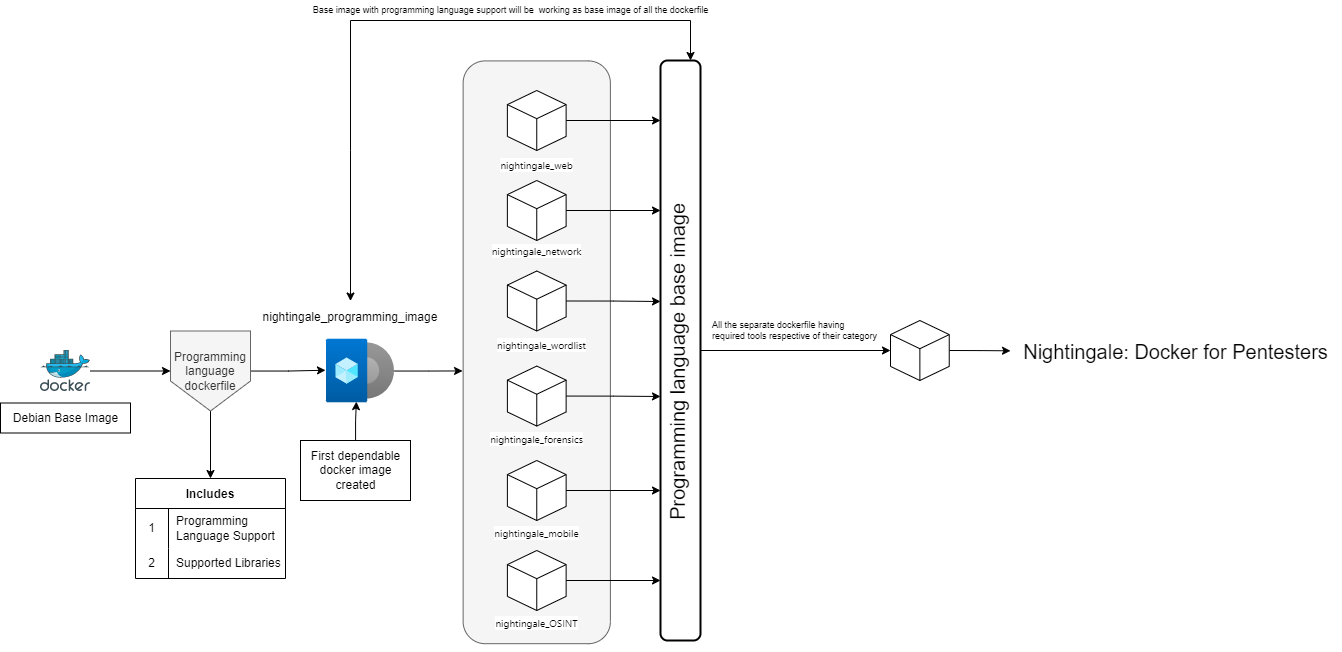

The diagram above was exported from draw.io. Its source (the exported page's mxGraphModel, read from the mxfile embedded in the PNG):
<mxGraphModel dx="2206" dy="1163" grid="1" gridSize="10" guides="1" tooltips="1" connect="1" arrows="1" fold="1" page="1" pageScale="1" pageWidth="827" pageHeight="1169" math="0" shadow="0">
  <root>
    <mxCell id="0" />
    <mxCell id="1" parent="0" />
    <mxCell id="SRdItXFxMejVeQsGqsPb-18" style="edgeStyle=orthogonalEdgeStyle;rounded=0;orthogonalLoop=1;jettySize=auto;html=1;entryX=0;entryY=0.5;entryDx=0;entryDy=0;" parent="1" source="SRdItXFxMejVeQsGqsPb-2" target="SRdItXFxMejVeQsGqsPb-6" edge="1">
      <mxGeometry relative="1" as="geometry" />
    </mxCell>
    <mxCell id="SRdItXFxMejVeQsGqsPb-2" value="" style="sketch=0;aspect=fixed;html=1;points=[];align=center;image;fontSize=12;image=img/lib/mscae/Docker.svg;" parent="1" vertex="1">
      <mxGeometry x="60" y="370" width="50" height="41" as="geometry" />
    </mxCell>
    <mxCell id="SRdItXFxMejVeQsGqsPb-5" value="Debian Base Image" style="text;html=1;align=center;verticalAlign=middle;resizable=0;points=[];autosize=1;strokeColor=default;fillColor=none;" parent="1" vertex="1">
      <mxGeometry x="20" y="422.5" width="130" height="30" as="geometry" />
    </mxCell>
    <mxCell id="SRdItXFxMejVeQsGqsPb-7" style="edgeStyle=orthogonalEdgeStyle;rounded=0;orthogonalLoop=1;jettySize=auto;html=1;" parent="1" source="SRdItXFxMejVeQsGqsPb-6" target="SRdItXFxMejVeQsGqsPb-8" edge="1">
      <mxGeometry relative="1" as="geometry">
        <mxPoint x="230" y="480" as="targetPoint" />
      </mxGeometry>
    </mxCell>
    <mxCell id="SRdItXFxMejVeQsGqsPb-23" style="edgeStyle=orthogonalEdgeStyle;rounded=0;orthogonalLoop=1;jettySize=auto;html=1;entryX=-0.015;entryY=0.488;entryDx=0;entryDy=0;entryPerimeter=0;" parent="1" source="SRdItXFxMejVeQsGqsPb-6" target="SRdItXFxMejVeQsGqsPb-20" edge="1">
      <mxGeometry relative="1" as="geometry" />
    </mxCell>
    <mxCell id="SRdItXFxMejVeQsGqsPb-6" value="Programming language&lt;br&gt;dockerfile" style="shape=offPageConnector;whiteSpace=wrap;html=1;fillColor=#f5f5f5;fontColor=#333333;strokeColor=#666666;" parent="1" vertex="1">
      <mxGeometry x="190" y="350.5" width="80" height="80" as="geometry" />
    </mxCell>
    <mxCell id="SRdItXFxMejVeQsGqsPb-8" value="Includes" style="shape=table;startSize=30;container=1;collapsible=0;childLayout=tableLayout;fixedRows=1;rowLines=0;fontStyle=1;" parent="1" vertex="1">
      <mxGeometry x="155" y="498" width="150" height="100" as="geometry" />
    </mxCell>
    <mxCell id="SRdItXFxMejVeQsGqsPb-9" value="" style="shape=tableRow;horizontal=0;startSize=0;swimlaneHead=0;swimlaneBody=0;top=0;left=0;bottom=0;right=0;collapsible=0;dropTarget=0;fillColor=none;points=[[0,0.5],[1,0.5]];portConstraint=eastwest;" parent="SRdItXFxMejVeQsGqsPb-8" vertex="1">
      <mxGeometry y="30" width="150" height="40" as="geometry" />
    </mxCell>
    <mxCell id="SRdItXFxMejVeQsGqsPb-10" value="1" style="shape=partialRectangle;html=1;whiteSpace=wrap;connectable=0;fillColor=none;top=0;left=0;bottom=0;right=0;overflow=hidden;pointerEvents=1;" parent="SRdItXFxMejVeQsGqsPb-9" vertex="1">
      <mxGeometry width="33" height="40" as="geometry">
        <mxRectangle width="33" height="40" as="alternateBounds" />
      </mxGeometry>
    </mxCell>
    <mxCell id="SRdItXFxMejVeQsGqsPb-11" value="Programming Language Support" style="shape=partialRectangle;html=1;whiteSpace=wrap;connectable=0;fillColor=none;top=0;left=0;bottom=0;right=0;align=left;spacingLeft=6;overflow=hidden;" parent="SRdItXFxMejVeQsGqsPb-9" vertex="1">
      <mxGeometry x="33" width="117" height="40" as="geometry">
        <mxRectangle width="117" height="40" as="alternateBounds" />
      </mxGeometry>
    </mxCell>
    <mxCell id="SRdItXFxMejVeQsGqsPb-12" value="" style="shape=tableRow;horizontal=0;startSize=0;swimlaneHead=0;swimlaneBody=0;top=0;left=0;bottom=0;right=0;collapsible=0;dropTarget=0;fillColor=none;points=[[0,0.5],[1,0.5]];portConstraint=eastwest;" parent="SRdItXFxMejVeQsGqsPb-8" vertex="1">
      <mxGeometry y="70" width="150" height="30" as="geometry" />
    </mxCell>
    <mxCell id="SRdItXFxMejVeQsGqsPb-13" value="2" style="shape=partialRectangle;html=1;whiteSpace=wrap;connectable=0;fillColor=none;top=0;left=0;bottom=0;right=0;overflow=hidden;" parent="SRdItXFxMejVeQsGqsPb-12" vertex="1">
      <mxGeometry width="33" height="30" as="geometry">
        <mxRectangle width="33" height="30" as="alternateBounds" />
      </mxGeometry>
    </mxCell>
    <mxCell id="SRdItXFxMejVeQsGqsPb-14" value="Supported Libraries" style="shape=partialRectangle;html=1;whiteSpace=wrap;connectable=0;fillColor=none;top=0;left=0;bottom=0;right=0;align=left;spacingLeft=6;overflow=hidden;" parent="SRdItXFxMejVeQsGqsPb-12" vertex="1">
      <mxGeometry x="33" width="117" height="30" as="geometry">
        <mxRectangle width="117" height="30" as="alternateBounds" />
      </mxGeometry>
    </mxCell>
    <mxCell id="SRdItXFxMejVeQsGqsPb-28" style="edgeStyle=orthogonalEdgeStyle;rounded=0;orthogonalLoop=1;jettySize=auto;html=1;fontSize=9;entryX=0.468;entryY=-0.004;entryDx=0;entryDy=0;entryPerimeter=0;" parent="1" source="SRdItXFxMejVeQsGqsPb-20" target="SRdItXFxMejVeQsGqsPb-29" edge="1">
      <mxGeometry relative="1" as="geometry">
        <mxPoint x="500" y="390.5" as="targetPoint" />
      </mxGeometry>
    </mxCell>
    <mxCell id="SRdItXFxMejVeQsGqsPb-20" value="" style="aspect=fixed;html=1;points=[];align=center;image;fontSize=12;image=img/lib/azure2/other/Image_Definition.svg;" parent="1" vertex="1">
      <mxGeometry x="346" y="358.5" width="68" height="64" as="geometry" />
    </mxCell>
    <mxCell id="SRdItXFxMejVeQsGqsPb-26" style="edgeStyle=orthogonalEdgeStyle;rounded=0;orthogonalLoop=1;jettySize=auto;html=1;entryX=0.439;entryY=0.979;entryDx=0;entryDy=0;entryPerimeter=0;" parent="1" source="SRdItXFxMejVeQsGqsPb-24" target="SRdItXFxMejVeQsGqsPb-20" edge="1">
      <mxGeometry relative="1" as="geometry" />
    </mxCell>
    <mxCell id="SRdItXFxMejVeQsGqsPb-24" value="First dependable &lt;br&gt;docker image &lt;br&gt;created" style="text;html=1;align=center;verticalAlign=middle;resizable=0;points=[];autosize=1;strokeColor=default;fillColor=none;" parent="1" vertex="1">
      <mxGeometry x="320" y="460" width="110" height="60" as="geometry" />
    </mxCell>
    <mxCell id="SRdItXFxMejVeQsGqsPb-27" value="nightingale_programming_image" style="text;align=center;verticalAlign=middle;resizable=0;points=[];autosize=1;strokeColor=none;fillColor=none;fontColor=default;" parent="1" vertex="1">
      <mxGeometry x="290" y="320.5" width="160" height="30" as="geometry" />
    </mxCell>
    <mxCell id="SRdItXFxMejVeQsGqsPb-29" value="" style="rounded=1;whiteSpace=wrap;html=1;strokeColor=#666666;fontSize=9;rotation=-90;fillColor=#f5f5f5;fontColor=#333333;" parent="1" vertex="1">
      <mxGeometry x="264.87" y="298.17" width="582.78" height="147.25" as="geometry" />
    </mxCell>
    <mxCell id="OM357lnVhaUNQbG4b3kW-6" style="edgeStyle=orthogonalEdgeStyle;rounded=0;orthogonalLoop=1;jettySize=auto;html=1;fontSize=9;" edge="1" parent="1" source="SRdItXFxMejVeQsGqsPb-30">
      <mxGeometry relative="1" as="geometry">
        <mxPoint x="680" y="140" as="targetPoint" />
      </mxGeometry>
    </mxCell>
    <mxCell id="SRdItXFxMejVeQsGqsPb-30" value="" style="html=1;whiteSpace=wrap;shape=isoCube2;backgroundOutline=1;isoAngle=15;strokeColor=default;fontSize=9;" parent="1" vertex="1">
      <mxGeometry x="526.88" y="110" width="58.74" height="60" as="geometry" />
    </mxCell>
    <mxCell id="OM357lnVhaUNQbG4b3kW-7" style="edgeStyle=orthogonalEdgeStyle;rounded=0;orthogonalLoop=1;jettySize=auto;html=1;exitX=1;exitY=0.5;exitDx=0;exitDy=0;exitPerimeter=0;fontSize=9;" edge="1" parent="1" source="OM357lnVhaUNQbG4b3kW-1">
      <mxGeometry relative="1" as="geometry">
        <mxPoint x="680" y="230" as="targetPoint" />
      </mxGeometry>
    </mxCell>
    <mxCell id="OM357lnVhaUNQbG4b3kW-1" value="" style="html=1;whiteSpace=wrap;shape=isoCube2;backgroundOutline=1;isoAngle=15;strokeColor=default;fontSize=9;" vertex="1" parent="1">
      <mxGeometry x="526.88" y="200" width="58.74" height="60" as="geometry" />
    </mxCell>
    <mxCell id="OM357lnVhaUNQbG4b3kW-8" style="edgeStyle=orthogonalEdgeStyle;rounded=0;orthogonalLoop=1;jettySize=auto;html=1;exitX=1;exitY=0.5;exitDx=0;exitDy=0;exitPerimeter=0;fontSize=9;" edge="1" parent="1" source="OM357lnVhaUNQbG4b3kW-2">
      <mxGeometry relative="1" as="geometry">
        <mxPoint x="680" y="321" as="targetPoint" />
      </mxGeometry>
    </mxCell>
    <mxCell id="OM357lnVhaUNQbG4b3kW-2" value="" style="html=1;whiteSpace=wrap;shape=isoCube2;backgroundOutline=1;isoAngle=15;strokeColor=default;fontSize=9;" vertex="1" parent="1">
      <mxGeometry x="526.89" y="290.5" width="58.74" height="60" as="geometry" />
    </mxCell>
    <mxCell id="OM357lnVhaUNQbG4b3kW-9" style="edgeStyle=orthogonalEdgeStyle;rounded=0;orthogonalLoop=1;jettySize=auto;html=1;exitX=1;exitY=0.5;exitDx=0;exitDy=0;exitPerimeter=0;fontSize=9;" edge="1" parent="1" source="OM357lnVhaUNQbG4b3kW-3">
      <mxGeometry relative="1" as="geometry">
        <mxPoint x="680" y="416" as="targetPoint" />
      </mxGeometry>
    </mxCell>
    <mxCell id="OM357lnVhaUNQbG4b3kW-3" value="" style="html=1;whiteSpace=wrap;shape=isoCube2;backgroundOutline=1;isoAngle=15;strokeColor=default;fontSize=9;" vertex="1" parent="1">
      <mxGeometry x="526.89" y="385.56" width="58.74" height="60" as="geometry" />
    </mxCell>
    <mxCell id="OM357lnVhaUNQbG4b3kW-10" style="edgeStyle=orthogonalEdgeStyle;rounded=0;orthogonalLoop=1;jettySize=auto;html=1;fontSize=9;" edge="1" parent="1" source="OM357lnVhaUNQbG4b3kW-4">
      <mxGeometry relative="1" as="geometry">
        <mxPoint x="680" y="510" as="targetPoint" />
      </mxGeometry>
    </mxCell>
    <mxCell id="OM357lnVhaUNQbG4b3kW-4" value="" style="html=1;whiteSpace=wrap;shape=isoCube2;backgroundOutline=1;isoAngle=15;strokeColor=default;fontSize=9;" vertex="1" parent="1">
      <mxGeometry x="526.89" y="480" width="58.74" height="60" as="geometry" />
    </mxCell>
    <mxCell id="OM357lnVhaUNQbG4b3kW-11" style="edgeStyle=orthogonalEdgeStyle;rounded=0;orthogonalLoop=1;jettySize=auto;html=1;exitX=1;exitY=0.5;exitDx=0;exitDy=0;exitPerimeter=0;fontSize=9;" edge="1" parent="1" source="OM357lnVhaUNQbG4b3kW-5">
      <mxGeometry relative="1" as="geometry">
        <mxPoint x="680" y="600" as="targetPoint" />
      </mxGeometry>
    </mxCell>
    <mxCell id="OM357lnVhaUNQbG4b3kW-5" value="" style="html=1;whiteSpace=wrap;shape=isoCube2;backgroundOutline=1;isoAngle=15;strokeColor=default;fontSize=9;" vertex="1" parent="1">
      <mxGeometry x="526.89" y="570" width="58.74" height="60" as="geometry" />
    </mxCell>
    <mxCell id="OM357lnVhaUNQbG4b3kW-12" value="&lt;div style=&quot;text-align: start;&quot;&gt;&lt;font size=&quot;1&quot; face=&quot;Roboto, system-ui, sans-serif&quot;&gt;&lt;span style=&quot;background-color: rgb(255, 255, 255);&quot;&gt;nightingale_web&lt;/span&gt;&lt;/font&gt;&lt;/div&gt;" style="text;html=1;align=center;verticalAlign=middle;resizable=0;points=[];autosize=1;" vertex="1" parent="1">
      <mxGeometry x="506.26" y="170" width="100" height="30" as="geometry" />
    </mxCell>
    <mxCell id="OM357lnVhaUNQbG4b3kW-13" value="&lt;div style=&quot;text-align: start;&quot;&gt;&lt;font size=&quot;1&quot; face=&quot;Roboto, system-ui, sans-serif&quot;&gt;&lt;span style=&quot;background-color: rgb(255, 255, 255);&quot;&gt;nightingale_network&lt;/span&gt;&lt;/font&gt;&lt;/div&gt;&lt;span style=&quot;color: rgba(0, 0, 0, 0); font-family: monospace; font-size: 0px; text-align: start;&quot;&gt;%3CmxGraphModel%3E%3Croot%3E%3CmxCell%20id%3D%220%22%2F%3E%3CmxCell%20id%3D%221%22%20parent%3D%220%22%2F%3E%3CmxCell%20id%3D%222%22%20value%3D%22%26lt%3Bdiv%20style%3D%26quot%3Btext-align%3A%20start%3B%26quot%3B%26gt%3B%26lt%3Bfont%20size%3D%26quot%3B1%26quot%3B%20face%3D%26quot%3BRoboto%2C%20system-ui%2C%20sans-serif%26quot%3B%26gt%3B%26lt%3Bspan%20style%3D%26quot%3Bbackground-color%3A%20rgb(255%2C%20255%2C%20255)%3B%26quot%3B%26gt%3Bnightingale_web%26lt%3B%2Fspan%26gt%3B%26lt%3B%2Ffont%26gt%3B%26lt%3B%2Fdiv%26gt%3B%22%20style%3D%22text%3Bhtml%3D1%3Balign%3Dcenter%3BverticalAlign%3Dmiddle%3Bresizable%3D0%3Bpoints%3D%5B%5D%3Bautosize%3D1%3BstrokeColor%3Dnone%3BfillColor%3Dnone%3B%22%20vertex%3D%221%22%20parent%3D%221%22%3E%3CmxGeometry%20x%3D%22506.26%22%20y%3D%22170%22%20width%3D%22100%22%20height%3D%2230%22%20as%3D%22geometry%22%2F%3E%3C%2FmxCell%3E%3C%2Froot%3E%3C%2FmxGraphModel%3E&lt;/span&gt;" style="text;html=1;align=center;verticalAlign=middle;resizable=0;points=[];autosize=1;" vertex="1" parent="1">
      <mxGeometry x="501.25" y="258.31" width="110" height="40" as="geometry" />
    </mxCell>
    <mxCell id="OM357lnVhaUNQbG4b3kW-14" value="&lt;div style=&quot;text-align: start;&quot;&gt;&lt;font size=&quot;1&quot; face=&quot;Roboto, system-ui, sans-serif&quot;&gt;&lt;span style=&quot;background-color: rgb(255, 255, 255);&quot;&gt;nightingale_wordlist&lt;/span&gt;&lt;/font&gt;&lt;/div&gt;&lt;span style=&quot;color: rgba(0, 0, 0, 0); font-family: monospace; font-size: 0px; text-align: start;&quot;&gt;%3CmxGraphModel%3E%3Croot%3E%3CmxCell%20id%3D%220%22%2F%3E%3CmxCell%20id%3D%221%22%20parent%3D%220%22%2F%3E%3CmxCell%20id%3D%222%22%20value%3D%22%26lt%3Bdiv%20style%3D%26quot%3Btext-align%3A%20start%3B%26quot%3B%26gt%3B%26lt%3Bfont%20size%3D%26quot%3B1%26quot%3B%20face%3D%26quot%3BRoboto%2C%20system-ui%2C%20sans-serif%26quot%3B%26gt%3B%26lt%3Bspan%20style%3D%26quot%3Bbackground-color%3A%20rgb(255%2C%20255%2C%20255)%3B%26quot%3B%26gt%3Bnightingale_web%26lt%3B%2Fspan%26gt%3B%26lt%3B%2Ffont%26gt%3B%26lt%3B%2Fdiv%26gt%3B%22%20style%3D%22text%3Bhtml%3D1%3Balign%3Dcenter%3BverticalAlign%3Dmiddle%3Bresizable%3D0%3Bpoints%3D%5B%5D%3Bautosize%3D1%3BstrokeColor%3Dnone%3BfillColor%3Dnone%3B%22%20vertex%3D%221%22%20parent%3D%221%22%3E%3CmxGeometry%20x%3D%22506.26%22%20y%3D%22170%22%20width%3D%22100%22%20height%3D%2230%22%20as%3D%22geometry%22%2F%3E%3C%2FmxCell%3E%3C%2Froot%3E%3C%2FmxGraphModel%&lt;/span&gt;" style="text;html=1;align=center;verticalAlign=middle;resizable=0;points=[];autosize=1;" vertex="1" parent="1">
      <mxGeometry x="506.26" y="351.94" width="110" height="40" as="geometry" />
    </mxCell>
    <mxCell id="OM357lnVhaUNQbG4b3kW-15" value="&lt;div style=&quot;text-align: start;&quot;&gt;&lt;font size=&quot;1&quot; face=&quot;Roboto, system-ui, sans-serif&quot;&gt;&lt;span style=&quot;background-color: rgb(255, 255, 255);&quot;&gt;nightingale_forensics&lt;/span&gt;&lt;/font&gt;&lt;/div&gt;&lt;span style=&quot;color: rgba(0, 0, 0, 0); font-family: monospace; font-size: 0px; text-align: start;&quot;&gt;%3CmxGraphModel%3E%3Croot%3E%3CmxCell%20id%3D%220%22%2F%3E%3CmxCell%20id%3D%221%22%20parent%3D%220%22%2F%3E%3CmxCell%20id%3D%222%22%20value%3D%22%26lt%3Bdiv%20style%3D%26quot%3Btext-align%3A%20start%3B%26quot%3B%26gt%3B%26lt%3Bfont%20size%3D%26quot%3B1%26quot%3B%20face%3D%26quot%3BRoboto%2C%20system-ui%2C%20sans-serif%26quot%3B%26gt%3B%26lt%3Bspan%20style%3D%26quot%3Bbackground-color%3A%20rgb(255%2C%20255%2C%20255)%3B%26quot%3B%26gt%3Bnightingale_web%26lt%3B%2Fspan%26gt%3B%26lt%3B%2Ffont%26gt%3B%26lt%3B%2Fdiv%26gt%3B%22%20style%3D%22text%3Bhtml%3D1%3Balign%3Dcenter%3BverticalAlign%3Dmiddle%3Bresizable%3D0%3Bpoints%3D%5B%5D%3Bautosize%3D1%3BstrokeColor%3Dnone%3BfillColor%3Dnone%3B%22%20vertex%3D%221%22%20parent%3D%221%22%3E%3CmxGeometry%20x%3D%22506.26%22%20y%3D%22170%22%20width%3D%22100%22%20height%3D%2230%22%20as%3D%22geometry%22%2F%3E%3C%2FmxCell%3E%3C%2Froot%3E%3C%2FmxGraphMode&lt;/span&gt;" style="text;html=1;align=center;verticalAlign=middle;resizable=0;points=[];autosize=1;" vertex="1" parent="1">
      <mxGeometry x="496.26" y="445.56" width="120" height="40" as="geometry" />
    </mxCell>
    <mxCell id="OM357lnVhaUNQbG4b3kW-16" value="&lt;div style=&quot;text-align: start;&quot;&gt;&lt;font size=&quot;1&quot; face=&quot;Roboto, system-ui, sans-serif&quot;&gt;&lt;span style=&quot;background-color: rgb(255, 255, 255);&quot;&gt;nightingale_mobile&lt;/span&gt;&lt;/font&gt;&lt;/div&gt;&lt;span style=&quot;color: rgba(0, 0, 0, 0); font-family: monospace; font-size: 0px; text-align: start;&quot;&gt;%3CmxGraphModel%3E%3Croot%3E%3CmxCell%20id%3D%220%22%2F%3E%3CmxCell%20id%3D%221%22%20parent%3D%220%22%2F%3E%3CmxCell%20id%3D%222%22%20value%3D%22%26lt%3Bdiv%20style%3D%26quot%3Btext-align%3A%20start%3B%26quot%3B%26gt%3B%26lt%3Bfont%20size%3D%26quot%3B1%26quot%3B%20face%3D%26quot%3BRoboto%2C%20system-ui%2C%20sans-serif%26quot%3B%26gt%3B%26lt%3Bspan%20style%3D%26quot%3Bbackground-color%3A%20rgb(255%2C%20255%2C%20255)%3B%26quot%3B%26gt%3Bnightingale_web%26lt%3B%2Fspan%26gt%3B%26lt%3B%2Ffont%26gt%3B%26lt%3B%2Fdiv%26gt%3B%22%20style%3D%22text%3Bhtml%3D1%3Balign%3Dcenter%3BverticalAlign%3Dmiddle%3Bresizable%3D0%3Bpoints%3D%5B%5D%3Bautosize%3D1%3BstrokeColor%3Dnone%3BfillColor%3Dnone%3B%22%20vertex%3D%221%22%20parent%3D%221%22%3E%3CmxGeometry%20x%3D%22506.26%22%20y%3D%22170%22%20width%3D%22100%22%20height%3D%2230%22%20as%3D%22geometry%22%2F%3E%3C%2FmxCell%3E%3C%2Froot%3E%3C%2FmxGraphMode&lt;/span&gt;" style="text;html=1;align=center;verticalAlign=middle;resizable=0;points=[];autosize=1;" vertex="1" parent="1">
      <mxGeometry x="501.25" y="540" width="110" height="40" as="geometry" />
    </mxCell>
    <mxCell id="OM357lnVhaUNQbG4b3kW-17" value="&lt;div style=&quot;text-align: start;&quot;&gt;&lt;font size=&quot;1&quot; face=&quot;Roboto, system-ui, sans-serif&quot;&gt;&lt;span style=&quot;background-color: rgb(255, 255, 255);&quot;&gt;nightingale_OSINT&lt;/span&gt;&lt;/font&gt;&lt;/div&gt;&lt;span style=&quot;color: rgba(0, 0, 0, 0); font-family: monospace; font-size: 0px; text-align: start;&quot;&gt;%3CmxGraphModel%3E%3Croot%3E%3CmxCell%20id%3D%220%22%2F%3E%3CmxCell%20id%3D%221%22%20parent%3D%220%22%2F%3E%3CmxCell%20id%3D%222%22%20value%3D%22%26lt%3Bdiv%20style%3D%26quot%3Btext-align%3A%20start%3B%26quot%3B%26gt%3B%26lt%3Bfont%20size%3D%26quot%3B1%26quot%3B%20face%3D%26quot%3BRoboto%2C%20system-ui%2C%20sans-serif%26quot%3B%26gt%3B%26lt%3Bspan%20style%3D%26quot%3Bbackground-color%3A%20rgb(255%2C%20255%2C%20255)%3B%26quot%3B%26gt%3Bnightingale_web%26lt%3B%2Fspan%26gt%3B%26lt%3B%2Ffont%26gt%3B%26lt%3B%2Fdiv%26gt%3B%22%20style%3D%22text%3Bhtml%3D1%3Balign%3Dcenter%3BverticalAlign%3Dmiddle%3Bresizable%3D0%3Bpoints%3D%5B%5D%3Bautosize%3D1%3BstrokeColor%3Dnone%3BfillColor%3Dnone%3B%22%20vertex%3D%221%22%20parent%3D%221%22%3E%3CmxGeometry%20x%3D%22506.26%22%20y%3D%22170%22%20width%3D%22100%22%20height%3D%2230%22%20as%3D%22geometry%22%2F%3E%3C%2FmxCell%3E%3C%2Froot%3E%3C%2FmxGraphMo&lt;/span&gt;" style="text;html=1;align=center;verticalAlign=middle;resizable=0;points=[];autosize=1;" vertex="1" parent="1">
      <mxGeometry x="501.26" y="630" width="110" height="40" as="geometry" />
    </mxCell>
    <mxCell id="OM357lnVhaUNQbG4b3kW-26" style="edgeStyle=orthogonalEdgeStyle;rounded=0;orthogonalLoop=1;jettySize=auto;html=1;fontSize=9;fontColor=default;" edge="1" parent="1" source="OM357lnVhaUNQbG4b3kW-18" target="OM357lnVhaUNQbG4b3kW-25">
      <mxGeometry relative="1" as="geometry" />
    </mxCell>
    <mxCell id="OM357lnVhaUNQbG4b3kW-18" value="" style="rounded=1;whiteSpace=wrap;html=1;absoluteArcSize=1;arcSize=14;strokeWidth=2;labelBackgroundColor=none;strokeColor=default;fontSize=9;fontColor=default;fillColor=none;" vertex="1" parent="1">
      <mxGeometry x="680" y="80" width="40" height="580" as="geometry" />
    </mxCell>
    <mxCell id="OM357lnVhaUNQbG4b3kW-22" value="" style="endArrow=classic;startArrow=classic;html=1;rounded=0;fontSize=9;fontColor=default;entryX=0.75;entryY=0;entryDx=0;entryDy=0;" edge="1" parent="1" source="SRdItXFxMejVeQsGqsPb-27" target="OM357lnVhaUNQbG4b3kW-18">
      <mxGeometry width="50" height="50" relative="1" as="geometry">
        <mxPoint x="380" y="320.5" as="sourcePoint" />
        <mxPoint x="710" y="40" as="targetPoint" />
        <Array as="points">
          <mxPoint x="370" y="170" />
          <mxPoint x="370" y="40" />
          <mxPoint x="710" y="40" />
        </Array>
      </mxGeometry>
    </mxCell>
    <mxCell id="OM357lnVhaUNQbG4b3kW-23" value="Base image with programming language support will be&amp;nbsp; working as base image of all the dockerfile" style="text;html=1;align=center;verticalAlign=middle;resizable=0;points=[];autosize=1;strokeColor=none;fillColor=none;fontSize=9;fontColor=default;" vertex="1" parent="1">
      <mxGeometry x="320" y="20" width="420" height="20" as="geometry" />
    </mxCell>
    <mxCell id="OM357lnVhaUNQbG4b3kW-30" style="edgeStyle=orthogonalEdgeStyle;rounded=0;orthogonalLoop=1;jettySize=auto;html=1;exitX=1;exitY=0.5;exitDx=0;exitDy=0;exitPerimeter=0;fontSize=20;fontColor=default;" edge="1" parent="1" source="OM357lnVhaUNQbG4b3kW-25">
      <mxGeometry relative="1" as="geometry">
        <mxPoint x="1030" y="370.31578947368416" as="targetPoint" />
      </mxGeometry>
    </mxCell>
    <mxCell id="OM357lnVhaUNQbG4b3kW-25" value="" style="html=1;whiteSpace=wrap;shape=isoCube2;backgroundOutline=1;isoAngle=15;strokeColor=default;fontSize=9;" vertex="1" parent="1">
      <mxGeometry x="910" y="340" width="58.74" height="60" as="geometry" />
    </mxCell>
    <mxCell id="OM357lnVhaUNQbG4b3kW-27" value="All the separate dockerfile having &lt;br&gt;required tools respective of their category" style="text;html=1;align=left;verticalAlign=middle;resizable=0;points=[];autosize=1;strokeColor=none;fillColor=none;fontSize=9;fontColor=default;" vertex="1" parent="1">
      <mxGeometry x="730" y="330" width="190" height="40" as="geometry" />
    </mxCell>
    <mxCell id="OM357lnVhaUNQbG4b3kW-28" value="&lt;font style=&quot;font-size: 20px;&quot;&gt;Programming language base image&lt;/font&gt;" style="text;html=1;align=left;verticalAlign=middle;resizable=0;points=[];autosize=1;strokeColor=none;fillColor=none;fontSize=9;fontColor=default;rotation=-90;" vertex="1" parent="1">
      <mxGeometry x="526.88" y="351.94" width="340" height="40" as="geometry" />
    </mxCell>
    <mxCell id="OM357lnVhaUNQbG4b3kW-31" value="Nightingale: Docker for Pentesters" style="text;html=1;align=center;verticalAlign=middle;resizable=0;points=[];autosize=1;strokeColor=none;fillColor=none;fontSize=20;fontColor=default;" vertex="1" parent="1">
      <mxGeometry x="1030" y="350.94" width="330" height="40" as="geometry" />
    </mxCell>
  </root>
</mxGraphModel>